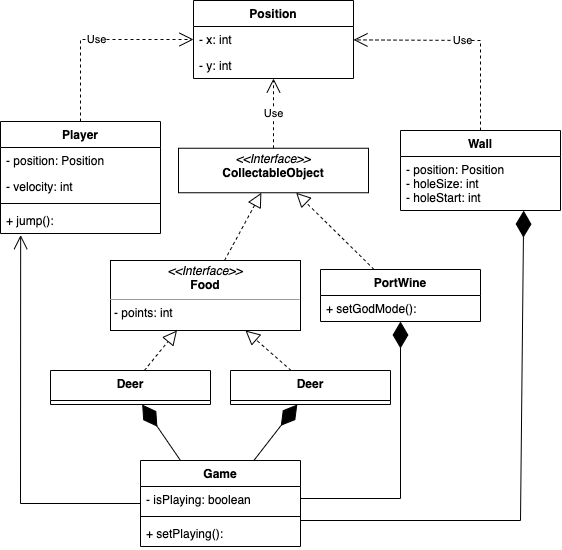

The diagram above was exported from draw.io. Its source (the exported page's mxGraphModel, read from the mxfile embedded in the PNG):
<mxGraphModel dx="996" dy="620" grid="1" gridSize="10" guides="1" tooltips="1" connect="1" arrows="1" fold="1" page="1" pageScale="1" pageWidth="827" pageHeight="1169" math="0" shadow="0">
  <root>
    <mxCell id="0" />
    <mxCell id="1" parent="0" />
    <mxCell id="V6_wHh50z1GEyhKBZ4Qf-2" value="Game" style="swimlane;fontStyle=1;align=center;verticalAlign=top;childLayout=stackLayout;horizontal=1;startSize=26;horizontalStack=0;resizeParent=1;resizeParentMax=0;resizeLast=0;collapsible=1;marginBottom=0;" vertex="1" parent="1">
      <mxGeometry x="150" y="472" width="160" height="86" as="geometry" />
    </mxCell>
    <mxCell id="V6_wHh50z1GEyhKBZ4Qf-3" value="- isPlaying: boolean" style="text;strokeColor=none;fillColor=none;align=left;verticalAlign=top;spacingLeft=4;spacingRight=4;overflow=hidden;rotatable=0;points=[[0,0.5],[1,0.5]];portConstraint=eastwest;" vertex="1" parent="V6_wHh50z1GEyhKBZ4Qf-2">
      <mxGeometry y="26" width="160" height="26" as="geometry" />
    </mxCell>
    <mxCell id="V6_wHh50z1GEyhKBZ4Qf-4" value="" style="line;strokeWidth=1;fillColor=none;align=left;verticalAlign=middle;spacingTop=-1;spacingLeft=3;spacingRight=3;rotatable=0;labelPosition=right;points=[];portConstraint=eastwest;strokeColor=inherit;" vertex="1" parent="V6_wHh50z1GEyhKBZ4Qf-2">
      <mxGeometry y="52" width="160" height="8" as="geometry" />
    </mxCell>
    <mxCell id="V6_wHh50z1GEyhKBZ4Qf-5" value="+ setPlaying():" style="text;strokeColor=none;fillColor=none;align=left;verticalAlign=top;spacingLeft=4;spacingRight=4;overflow=hidden;rotatable=0;points=[[0,0.5],[1,0.5]];portConstraint=eastwest;" vertex="1" parent="V6_wHh50z1GEyhKBZ4Qf-2">
      <mxGeometry y="60" width="160" height="26" as="geometry" />
    </mxCell>
    <mxCell id="V6_wHh50z1GEyhKBZ4Qf-10" value="Player" style="swimlane;fontStyle=1;align=center;verticalAlign=top;childLayout=stackLayout;horizontal=1;startSize=26;horizontalStack=0;resizeParent=1;resizeParentMax=0;resizeLast=0;collapsible=1;marginBottom=0;" vertex="1" parent="1">
      <mxGeometry x="10" y="133" width="160" height="112" as="geometry" />
    </mxCell>
    <mxCell id="V6_wHh50z1GEyhKBZ4Qf-11" value="- position: Position" style="text;strokeColor=none;fillColor=none;align=left;verticalAlign=top;spacingLeft=4;spacingRight=4;overflow=hidden;rotatable=0;points=[[0,0.5],[1,0.5]];portConstraint=eastwest;" vertex="1" parent="V6_wHh50z1GEyhKBZ4Qf-10">
      <mxGeometry y="26" width="160" height="26" as="geometry" />
    </mxCell>
    <mxCell id="V6_wHh50z1GEyhKBZ4Qf-20" value="- velocity: int" style="text;strokeColor=none;fillColor=none;align=left;verticalAlign=top;spacingLeft=4;spacingRight=4;overflow=hidden;rotatable=0;points=[[0,0.5],[1,0.5]];portConstraint=eastwest;" vertex="1" parent="V6_wHh50z1GEyhKBZ4Qf-10">
      <mxGeometry y="52" width="160" height="26" as="geometry" />
    </mxCell>
    <mxCell id="V6_wHh50z1GEyhKBZ4Qf-12" value="" style="line;strokeWidth=1;fillColor=none;align=left;verticalAlign=middle;spacingTop=-1;spacingLeft=3;spacingRight=3;rotatable=0;labelPosition=right;points=[];portConstraint=eastwest;strokeColor=inherit;" vertex="1" parent="V6_wHh50z1GEyhKBZ4Qf-10">
      <mxGeometry y="78" width="160" height="8" as="geometry" />
    </mxCell>
    <mxCell id="V6_wHh50z1GEyhKBZ4Qf-13" value="+ jump():" style="text;strokeColor=none;fillColor=none;align=left;verticalAlign=top;spacingLeft=4;spacingRight=4;overflow=hidden;rotatable=0;points=[[0,0.5],[1,0.5]];portConstraint=eastwest;" vertex="1" parent="V6_wHh50z1GEyhKBZ4Qf-10">
      <mxGeometry y="86" width="160" height="26" as="geometry" />
    </mxCell>
    <mxCell id="V6_wHh50z1GEyhKBZ4Qf-14" value="Position" style="swimlane;fontStyle=1;align=center;verticalAlign=top;childLayout=stackLayout;horizontal=1;startSize=26;horizontalStack=0;resizeParent=1;resizeParentMax=0;resizeLast=0;collapsible=1;marginBottom=0;" vertex="1" parent="1">
      <mxGeometry x="203" y="12" width="160" height="78" as="geometry" />
    </mxCell>
    <mxCell id="V6_wHh50z1GEyhKBZ4Qf-15" value="- x: int" style="text;strokeColor=none;fillColor=none;align=left;verticalAlign=top;spacingLeft=4;spacingRight=4;overflow=hidden;rotatable=0;points=[[0,0.5],[1,0.5]];portConstraint=eastwest;" vertex="1" parent="V6_wHh50z1GEyhKBZ4Qf-14">
      <mxGeometry y="26" width="160" height="26" as="geometry" />
    </mxCell>
    <mxCell id="V6_wHh50z1GEyhKBZ4Qf-18" value="- y: int" style="text;strokeColor=none;fillColor=none;align=left;verticalAlign=top;spacingLeft=4;spacingRight=4;overflow=hidden;rotatable=0;points=[[0,0.5],[1,0.5]];portConstraint=eastwest;" vertex="1" parent="V6_wHh50z1GEyhKBZ4Qf-14">
      <mxGeometry y="52" width="160" height="26" as="geometry" />
    </mxCell>
    <mxCell id="V6_wHh50z1GEyhKBZ4Qf-22" value="&lt;p style=&quot;margin:0px;margin-top:4px;text-align:center;&quot;&gt;&lt;i&gt;&amp;lt;&amp;lt;Interface&amp;gt;&amp;gt;&lt;/i&gt;&lt;br&gt;&lt;b&gt;CollectableObject&lt;/b&gt;&lt;/p&gt;" style="verticalAlign=top;align=left;overflow=fill;fontSize=12;fontFamily=Helvetica;html=1;" vertex="1" parent="1">
      <mxGeometry x="188" y="159.75" width="190" height="44.5" as="geometry" />
    </mxCell>
    <mxCell id="V6_wHh50z1GEyhKBZ4Qf-23" value="PortWine" style="swimlane;fontStyle=1;align=center;verticalAlign=top;childLayout=stackLayout;horizontal=1;startSize=26;horizontalStack=0;resizeParent=1;resizeParentMax=0;resizeLast=0;collapsible=1;marginBottom=0;" vertex="1" parent="1">
      <mxGeometry x="330" y="281" width="160" height="52" as="geometry" />
    </mxCell>
    <mxCell id="V6_wHh50z1GEyhKBZ4Qf-26" value="+ setGodMode():" style="text;strokeColor=none;fillColor=none;align=left;verticalAlign=top;spacingLeft=4;spacingRight=4;overflow=hidden;rotatable=0;points=[[0,0.5],[1,0.5]];portConstraint=eastwest;" vertex="1" parent="V6_wHh50z1GEyhKBZ4Qf-23">
      <mxGeometry y="26" width="160" height="26" as="geometry" />
    </mxCell>
    <mxCell id="V6_wHh50z1GEyhKBZ4Qf-28" value="Deer" style="swimlane;fontStyle=1;align=center;verticalAlign=top;childLayout=stackLayout;horizontal=1;startSize=30;horizontalStack=0;resizeParent=1;resizeParentMax=0;resizeLast=0;collapsible=1;marginBottom=0;" vertex="1" parent="1">
      <mxGeometry x="240" y="382" width="160" height="34" as="geometry" />
    </mxCell>
    <mxCell id="V6_wHh50z1GEyhKBZ4Qf-32" value="&lt;p style=&quot;margin:0px;margin-top:4px;text-align:center;&quot;&gt;&lt;i&gt;&amp;lt;&amp;lt;Interface&amp;gt;&amp;gt;&lt;/i&gt;&lt;br&gt;&lt;b&gt;Food&lt;/b&gt;&lt;/p&gt;&lt;hr size=&quot;1&quot;&gt;&lt;p style=&quot;margin:0px;margin-left:4px;&quot;&gt;- points: int&lt;/p&gt;" style="verticalAlign=top;align=left;overflow=fill;fontSize=12;fontFamily=Helvetica;html=1;" vertex="1" parent="1">
      <mxGeometry x="120" y="272" width="190" height="70" as="geometry" />
    </mxCell>
    <mxCell id="V6_wHh50z1GEyhKBZ4Qf-33" value="Wall" style="swimlane;fontStyle=1;align=center;verticalAlign=top;childLayout=stackLayout;horizontal=1;startSize=26;horizontalStack=0;resizeParent=1;resizeParentMax=0;resizeLast=0;collapsible=1;marginBottom=0;" vertex="1" parent="1">
      <mxGeometry x="410" y="142" width="160" height="80" as="geometry" />
    </mxCell>
    <mxCell id="V6_wHh50z1GEyhKBZ4Qf-34" value="- position: Position&#10;- holeSize: int&#10;- holeStart: int" style="text;strokeColor=none;fillColor=none;align=left;verticalAlign=top;spacingLeft=4;spacingRight=4;overflow=hidden;rotatable=0;points=[[0,0.5],[1,0.5]];portConstraint=eastwest;" vertex="1" parent="V6_wHh50z1GEyhKBZ4Qf-33">
      <mxGeometry y="26" width="160" height="54" as="geometry" />
    </mxCell>
    <mxCell id="V6_wHh50z1GEyhKBZ4Qf-37" value="Deer" style="swimlane;fontStyle=1;align=center;verticalAlign=top;childLayout=stackLayout;horizontal=1;startSize=30;horizontalStack=0;resizeParent=1;resizeParentMax=0;resizeLast=0;collapsible=1;marginBottom=0;" vertex="1" parent="1">
      <mxGeometry x="60" y="382" width="160" height="34" as="geometry" />
    </mxCell>
    <mxCell id="V6_wHh50z1GEyhKBZ4Qf-40" value="" style="endArrow=block;dashed=1;endFill=0;endSize=12;html=1;rounded=0;" edge="1" parent="1" source="V6_wHh50z1GEyhKBZ4Qf-37" target="V6_wHh50z1GEyhKBZ4Qf-32">
      <mxGeometry width="160" relative="1" as="geometry">
        <mxPoint x="90" y="332" as="sourcePoint" />
        <mxPoint x="250" y="332" as="targetPoint" />
      </mxGeometry>
    </mxCell>
    <mxCell id="V6_wHh50z1GEyhKBZ4Qf-41" value="" style="endArrow=block;dashed=1;endFill=0;endSize=12;html=1;rounded=0;" edge="1" parent="1" source="V6_wHh50z1GEyhKBZ4Qf-28" target="V6_wHh50z1GEyhKBZ4Qf-32">
      <mxGeometry width="160" relative="1" as="geometry">
        <mxPoint x="340" y="422" as="sourcePoint" />
        <mxPoint x="500" y="422" as="targetPoint" />
      </mxGeometry>
    </mxCell>
    <mxCell id="V6_wHh50z1GEyhKBZ4Qf-42" value="" style="endArrow=block;dashed=1;endFill=0;endSize=12;html=1;rounded=0;" edge="1" parent="1" source="V6_wHh50z1GEyhKBZ4Qf-32" target="V6_wHh50z1GEyhKBZ4Qf-22">
      <mxGeometry width="160" relative="1" as="geometry">
        <mxPoint x="150" y="262" as="sourcePoint" />
        <mxPoint x="310" y="262" as="targetPoint" />
      </mxGeometry>
    </mxCell>
    <mxCell id="V6_wHh50z1GEyhKBZ4Qf-43" value="" style="endArrow=block;dashed=1;endFill=0;endSize=12;html=1;rounded=0;" edge="1" parent="1" source="V6_wHh50z1GEyhKBZ4Qf-23" target="V6_wHh50z1GEyhKBZ4Qf-22">
      <mxGeometry width="160" relative="1" as="geometry">
        <mxPoint x="420" y="262" as="sourcePoint" />
        <mxPoint x="580" y="262" as="targetPoint" />
      </mxGeometry>
    </mxCell>
    <mxCell id="V6_wHh50z1GEyhKBZ4Qf-44" value="Use" style="endArrow=open;endSize=12;dashed=1;html=1;rounded=0;" edge="1" parent="1" source="V6_wHh50z1GEyhKBZ4Qf-33" target="V6_wHh50z1GEyhKBZ4Qf-14">
      <mxGeometry width="160" relative="1" as="geometry">
        <mxPoint x="410" y="92" as="sourcePoint" />
        <mxPoint x="570" y="92" as="targetPoint" />
        <Array as="points">
          <mxPoint x="490" y="52" />
        </Array>
      </mxGeometry>
    </mxCell>
    <mxCell id="V6_wHh50z1GEyhKBZ4Qf-45" value="Use" style="endArrow=open;endSize=12;dashed=1;html=1;rounded=0;" edge="1" parent="1" source="V6_wHh50z1GEyhKBZ4Qf-22" target="V6_wHh50z1GEyhKBZ4Qf-14">
      <mxGeometry width="160" relative="1" as="geometry">
        <mxPoint x="390" y="102" as="sourcePoint" />
        <mxPoint x="550" y="102" as="targetPoint" />
      </mxGeometry>
    </mxCell>
    <mxCell id="V6_wHh50z1GEyhKBZ4Qf-46" value="Use" style="endArrow=open;endSize=12;dashed=1;html=1;rounded=0;" edge="1" parent="1" source="V6_wHh50z1GEyhKBZ4Qf-10" target="V6_wHh50z1GEyhKBZ4Qf-14">
      <mxGeometry width="160" relative="1" as="geometry">
        <mxPoint x="100" y="62" as="sourcePoint" />
        <mxPoint x="260" y="62" as="targetPoint" />
        <Array as="points">
          <mxPoint x="90" y="51" />
        </Array>
      </mxGeometry>
    </mxCell>
    <mxCell id="V6_wHh50z1GEyhKBZ4Qf-52" value="" style="endArrow=diamondThin;endFill=1;endSize=24;html=1;rounded=0;entryX=0.77;entryY=1.002;entryDx=0;entryDy=0;entryPerimeter=0;exitX=0.999;exitY=0;exitDx=0;exitDy=0;exitPerimeter=0;" edge="1" parent="1" source="V6_wHh50z1GEyhKBZ4Qf-5" target="V6_wHh50z1GEyhKBZ4Qf-34">
      <mxGeometry width="160" relative="1" as="geometry">
        <mxPoint x="320" y="532" as="sourcePoint" />
        <mxPoint x="550" y="532" as="targetPoint" />
        <Array as="points">
          <mxPoint x="530" y="532" />
        </Array>
      </mxGeometry>
    </mxCell>
    <mxCell id="V6_wHh50z1GEyhKBZ4Qf-53" value="" style="endArrow=diamondThin;endFill=1;endSize=24;html=1;rounded=0;" edge="1" parent="1" target="V6_wHh50z1GEyhKBZ4Qf-23">
      <mxGeometry width="160" relative="1" as="geometry">
        <mxPoint x="310" y="510" as="sourcePoint" />
        <mxPoint x="190" y="492" as="targetPoint" />
        <Array as="points">
          <mxPoint x="410" y="510" />
        </Array>
      </mxGeometry>
    </mxCell>
    <mxCell id="V6_wHh50z1GEyhKBZ4Qf-57" value="" style="endArrow=diamondThin;endFill=1;endSize=24;html=1;rounded=0;exitX=0.25;exitY=0;exitDx=0;exitDy=0;" edge="1" parent="1" source="V6_wHh50z1GEyhKBZ4Qf-2" target="V6_wHh50z1GEyhKBZ4Qf-37">
      <mxGeometry width="160" relative="1" as="geometry">
        <mxPoint x="170" y="442" as="sourcePoint" />
        <mxPoint x="330" y="442" as="targetPoint" />
      </mxGeometry>
    </mxCell>
    <mxCell id="V6_wHh50z1GEyhKBZ4Qf-58" value="" style="endArrow=diamondThin;endFill=1;endSize=24;html=1;rounded=0;" edge="1" parent="1" source="V6_wHh50z1GEyhKBZ4Qf-2" target="V6_wHh50z1GEyhKBZ4Qf-28">
      <mxGeometry width="160" relative="1" as="geometry">
        <mxPoint x="310" y="462" as="sourcePoint" />
        <mxPoint x="470" y="462" as="targetPoint" />
      </mxGeometry>
    </mxCell>
    <mxCell id="V6_wHh50z1GEyhKBZ4Qf-61" value="" style="endArrow=open;endFill=1;endSize=12;html=1;rounded=0;entryX=0.126;entryY=1.062;entryDx=0;entryDy=0;entryPerimeter=0;" edge="1" parent="1" source="V6_wHh50z1GEyhKBZ4Qf-2" target="V6_wHh50z1GEyhKBZ4Qf-13">
      <mxGeometry width="160" relative="1" as="geometry">
        <mxPoint x="70" y="322" as="sourcePoint" />
        <mxPoint x="280" y="512" as="targetPoint" />
        <Array as="points">
          <mxPoint x="30" y="515" />
        </Array>
      </mxGeometry>
    </mxCell>
  </root>
</mxGraphModel>